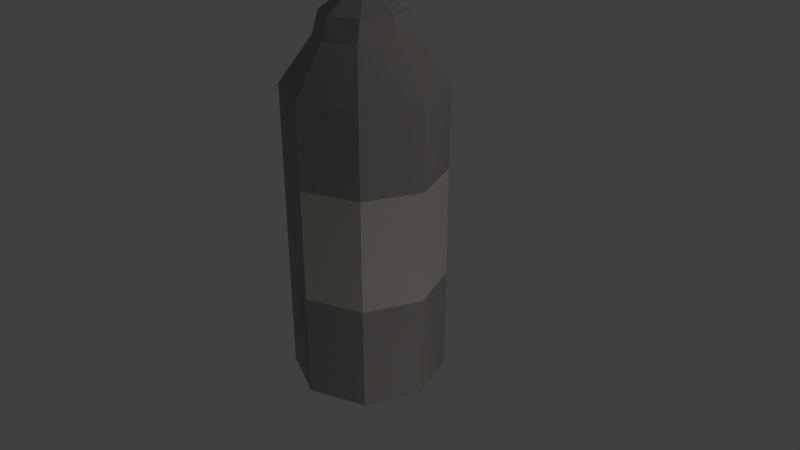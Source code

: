 # Source: whiskey-bourbon.blend  (saved by Blender 2.79.0; exported with 4.5.12 LTS)
import bpy
from mathutils import Matrix  # noqa: F401  (used for matrix-valued properties, if any)

bpy.ops.wm.read_factory_settings(use_empty=True)
scene = bpy.context.scene
scene.name = 'Scene'

# ---- collections
col_collection_1 = bpy.data.collections.new('Collection 1'); scene.collection.children.link(col_collection_1)

# ---- materials (node trees are filled in below, after node groups)
mat_material_002 = bpy.data.materials.new('Material.002')
mat_material_002.alpha_threshold = 0.0
mat_material_002.use_transparent_shadow = False
mat_material_002.diffuse_color = (0.2961, 0.2747, 0.2582, 1.0)
mat_material_002.roughness = 0.5
mat_material_003 = bpy.data.materials.new('Material.003')
mat_material_003.alpha_threshold = 0.0
mat_material_003.use_transparent_shadow = False
mat_material_003.diffuse_color = (0.5029, 0.4678, 0.402, 1.0)
mat_material_003.roughness = 0.5

# ---- material node trees

# ---- world
world_world = bpy.data.worlds.new('World'); scene.world = world_world
world_world.color = (0.05088, 0.05088, 0.05088)
world_world.use_sun_shadow = False
world_world.sun_shadow_jitter_overblur = 0.0
world_world.cycles.sampling_method = 'MANUAL'

# ---- cameras
cam_camera = bpy.data.cameras.new('Camera')
cam_camera.clip_end = 100.0
cam_camera.lens = 35.0
cam_camera.sensor_width = 32.0
cam_camera.sensor_height = 18.0
cam_camera.ortho_scale = 7.314
cam_camera.dof.focus_distance = 0.0
cam_camera.dof.aperture_fstop = 128.0

# ---- lights
light_point_004 = bpy.data.lights.new('Point.004', 'POINT')
light_point_004.transmission_factor = 0.0
light_point_004.energy = 100.0
light_point_004.shadow_buffer_clip_start = 0.5
light_point_004.shadow_soft_size = 0.1
light_point_004.shadow_maximum_resolution = 0.006
light_point_004.use_absolute_resolution = True
light_point_003 = bpy.data.lights.new('Point.003', 'POINT')
light_point_003.transmission_factor = 0.0
light_point_003.energy = 100.0
light_point_003.shadow_buffer_clip_start = 0.5
light_point_003.shadow_soft_size = 0.1
light_point_003.shadow_maximum_resolution = 0.006
light_point_003.use_absolute_resolution = True
light_point_002 = bpy.data.lights.new('Point.002', 'POINT')
light_point_002.transmission_factor = 0.0
light_point_002.energy = 100.0
light_point_002.shadow_buffer_clip_start = 0.5
light_point_002.shadow_soft_size = 0.1
light_point_002.shadow_maximum_resolution = 0.006
light_point_002.use_absolute_resolution = True
light_point_001 = bpy.data.lights.new('Point.001', 'POINT')
light_point_001.transmission_factor = 0.0
light_point_001.energy = 100.0
light_point_001.shadow_buffer_clip_start = 0.5
light_point_001.shadow_soft_size = 0.1
light_point_001.shadow_maximum_resolution = 0.006
light_point_001.use_absolute_resolution = True
light_point = bpy.data.lights.new('Point', 'POINT')
light_point.transmission_factor = 0.0
light_point.energy = 100.0
light_point.shadow_buffer_clip_start = 0.5
light_point.shadow_soft_size = 0.1
light_point.shadow_maximum_resolution = 0.006
light_point.use_absolute_resolution = True
light_lamp = bpy.data.lights.new('Lamp', 'POINT')
light_lamp.transmission_factor = 0.0
light_lamp.cutoff_distance = 30.0
light_lamp.energy = 100.0
light_lamp.shadow_buffer_clip_start = 1.001
light_lamp.shadow_soft_size = 0.1
light_lamp.shadow_maximum_resolution = 0.006
light_lamp.use_absolute_resolution = True

# ---- meshes
me_cylinder_001 = bpy.data.meshes.new('Cylinder.001')
me_cylinder_001.from_pydata([(0.0, 1.0, -1.0), (-1.132e-08, 0.2206, 0.8697), (0.7071, 0.7071, -1.0), (0.1698, 0.156, 0.8697), (1.0, -4.371e-08, -1.0), (0.2401, -5.881e-09, 0.8697), (0.7071, -0.7071, -1.0), (0.1698, -0.156, 0.8697), (-8.742e-08, -1.0, -1.0), (-3.19e-08, -0.2206, 0.8697), (-0.7071, -0.7071, -1.0), (-0.1698, -0.156, 0.8697), (-1.0, 1.192e-08, -1.0), (-0.2401, 6.449e-09, 0.8697), (-0.7071, 0.7071, -1.0), (-0.1698, 0.156, 0.8697), (9.217e-09, 0.6045, 0.6875), (0.3927, 0.4274, 0.6875), (0.5553, -1.916e-08, 0.6929), (0.3927, -0.4274, 0.6929), (-4.107e-08, -0.6045, 0.6929), (-0.3927, -0.4274, 0.6875), (-0.5553, 1.465e-08, 0.6875), (-0.3927, 0.4274, 0.6875), (0.7071, 0.7071, 0.4647), (1.0, -4.371e-08, 0.4647), (0.7071, -0.7071, 0.4647), (-8.742e-08, -1.0, 0.4647), (-0.7071, -0.7071, 0.4647), (-1.0, 1.192e-08, 0.4647), (-0.7071, 0.7071, 0.4647), (0.0, 1.0, 0.4647), (0.7071, 0.7071, 0.06497), (1.0, -4.371e-08, 0.06497), (0.7071, -0.7071, 0.06497), (-8.742e-08, -1.0, 0.06497), (-0.7071, -0.7071, 0.06497), (-1.0, 1.192e-08, 0.06497), (-0.7071, 0.7071, 0.06497), (0.0, 1.0, 0.06497), (0.7071, 0.7071, -0.4824), (1.0, -4.371e-08, -0.4824), (0.7071, -0.7071, -0.4824), (-8.742e-08, -1.0, -0.4824), (-0.7071, -0.7071, -0.4824), (-1.0, 1.192e-08, -0.4824), (-0.7071, 0.7071, -0.4824), (0.0, 1.0, -0.4824), (1.631e-09, 0.505, 0.7928), (0.3597, 0.3571, 0.7928), (0.5087, -1.681e-08, 0.7951), (0.3597, -0.3571, 0.7951), (-4.31e-08, -0.505, 0.7951), (-0.3597, -0.3571, 0.7928), (-0.5087, 1.142e-08, 0.7928), (-0.3597, 0.3571, 0.7928), (0.7071, -0.7071, 0.06497), (-8.742e-08, -1.0, 0.06497), (1.0, -4.371e-08, 0.06497), (0.7071, 0.7071, 0.06497), (0.7071, 0.7071, -0.4824), (-8.742e-08, -1.0, -0.4824), (1.0, -4.371e-08, -0.4824), (0.7071, -0.7071, -0.4824)], [], [(48, 1, 3, 49), (49, 3, 5, 50), (50, 5, 7, 51), (51, 7, 9, 52), (52, 9, 11, 53), (53, 11, 13, 54), (46, 38, 39, 47), (54, 13, 15, 55), (55, 15, 1, 48), (0, 2, 4, 6, 8, 10, 12, 14), (30, 23, 16, 31), (29, 22, 23, 30), (28, 21, 22, 29), (27, 20, 21, 28), (26, 19, 20, 27), (25, 18, 19, 26), (24, 17, 18, 25), (31, 16, 17, 24), (39, 31, 24, 59), (59, 24, 25, 58), (58, 25, 26, 56), (56, 26, 27, 57), (57, 27, 28, 36), (36, 28, 29, 37), (37, 29, 30, 38), (38, 30, 31, 39), (45, 37, 38, 46), (44, 36, 37, 45), (61, 57, 36, 44), (42, 34, 35, 43), (41, 33, 34, 42), (40, 32, 33, 41), (47, 39, 59, 60), (0, 47, 60, 2), (2, 60, 62, 4), (4, 62, 63, 6), (6, 63, 61, 8), (8, 61, 44, 10), (10, 44, 45, 12), (12, 45, 46, 14), (14, 46, 47, 0), (23, 55, 48, 16), (22, 54, 55, 23), (21, 53, 54, 22), (20, 52, 53, 21), (19, 51, 52, 20), (18, 50, 51, 19), (17, 49, 50, 18), (16, 48, 49, 17), (35, 34, 56, 57), (34, 33, 58, 56), (33, 32, 59, 58), (32, 40, 60, 59), (43, 35, 57, 61), (40, 41, 62, 60), (41, 42, 63, 62), (42, 43, 61, 63)])
me_cylinder_001.polygons.foreach_set('material_index', [0, 0, 0, 0, 0, 0, 0, 0, 0, 0, 0, 0, 0, 0, 0, 0, 0, 0, 0, 0, 0, 0, 0, 0, 0, 0, 0, 0, 0, 1, 1, 1, 0, 0, 0, 0, 0, 0, 0, 0, 0, 0, 0, 0, 0, 0, 0, 0, 0, 0, 0, 0, 0, 0, 0, 0, 0])
_uv = me_cylinder_001.uv_layers.new(name='UVMap')
_uv.uv.foreach_set('vector', [0.0, 0.0, 0.0, 0.0, 0.0, 0.0, 0.0, 0.0, 0.0, 0.0, 0.0, 0.0, 0.0, 0.0, 0.0, 0.0, 0.0, 0.0, 0.0, 0.0, 0.0, 0.0, 0.0, 0.0, 0.0, 0.0, 0.0, 0.0, 0.0, 0.0, 0.0, 0.0, 0.0, 0.0, 0.0, 0.0, 0.0, 0.0, 0.0, 0.0, 0.0, 0.0, 0.0, 0.0, 0.0, 0.0, 0.0, 0.0, 0.0, 0.0, 0.0, 0.0, 0.0, 0.0, 0.0, 0.0, 0.0, 0.0, 0.0, 0.0, 0.0, 0.0, 0.0, 0.0, 0.0, 0.0, 0.0, 0.0, 0.0, 0.0, 0.0, 0.0, 0.0, 0.0, 0.0, 0.0, 0.0, 0.0, 0.0, 0.0, 0.0, 0.0, 0.0, 0.0, 0.0, 0.0, 0.0, 0.0, 0.0, 0.0, 0.0, 0.0, 0.0, 0.0, 0.0, 0.0, 0.0, 0.0, 0.0, 0.0, 0.0, 0.0, 0.0, 0.0, 0.0, 0.0, 0.0, 0.0, 0.0, 0.0, 0.0, 0.0, 0.0, 0.0, 0.0, 0.0, 0.0, 0.0, 0.0, 0.0, 0.0, 0.0, 0.0, 0.0, 0.0, 0.0, 0.0, 0.0, 0.0, 0.0, 0.0, 0.0, 0.0, 0.0, 0.0, 0.0, 0.0, 0.0, 0.0, 0.0, 0.0, 0.0, 0.0, 0.0, 0.0, 0.0, 0.0, 0.0, 0.0, 0.0, 0.0, 0.0, 0.0, 0.0, 0.0, 0.0, 0.0, 0.0, 0.0, 0.0, 0.0, 0.0, 0.0, 0.0, 0.0, 0.0, 0.0, 0.0, 0.0, 0.0, 0.0, 0.0, 0.0, 0.0, 0.0, 0.0, 0.0, 0.0, 0.0, 0.0, 0.0, 0.0, 0.0, 0.0, 0.0, 0.0, 0.0, 0.0, 0.0, 0.0, 0.0, 0.0, 0.0, 0.0, 0.0, 0.0, 0.0, 0.0, 0.0, 0.0, 0.0, 0.0, 0.0, 0.0, 0.0, 0.0, 0.0, 0.0, 0.0, 0.0, 0.0, 0.0, 0.0, 0.0, 0.0, 0.0, 0.0, 0.0, 0.0, 0.0, 0.0, 0.0, 0.0, 0.0, 0.0, 0.0, 0.0, 0.0, 0.0, 0.0, 0.0, 0.0, 0.0, 0.0, 0.0, 0.0, 0.0, 0.0, 0.0, 0.0, 0.3333, 0.0, 0.3333, 1.0, 0.0, 1.0, 0.0, 0.0, 0.6667, 0.0, 0.6667, 1.0, 0.3333, 1.0, 0.3333, 0.0, 1.0, 0.0, 1.0, 1.0, 0.6667, 1.0, 0.6667, 0.0, 0.0, 0.0, 0.0, 0.0, 0.0, 0.0, 0.0, 0.0, 0.0, 0.0, 0.0, 0.0, 0.0, 0.0, 0.0, 0.0, 0.0, 0.0, 0.0, 0.0, 0.0, 0.0, 0.0, 0.0, 0.0, 0.0, 0.0, 0.0, 0.0, 0.0, 0.0, 0.0, 0.0, 0.0, 0.0, 0.0, 0.0, 0.0, 0.0, 0.0, 0.0, 0.0, 0.0, 0.0, 0.0, 0.0, 0.0, 0.0, 0.0, 0.0, 0.0, 0.0, 0.0, 0.0, 0.0, 0.0, 0.0, 0.0, 0.0, 0.0, 0.0, 0.0, 0.0, 0.0, 0.0, 0.0, 0.0, 0.0, 0.0, 0.0, 0.0, 0.0, 0.0, 0.0, 0.0, 0.0, 0.0, 0.0, 0.0, 0.0, 0.0, 0.0, 0.0, 0.0, 0.0, 0.0, 0.0, 0.0, 0.0, 0.0, 0.0, 0.0, 0.0, 0.0, 0.0, 0.0, 0.0, 0.0, 0.0, 0.0, 0.0, 0.0, 0.0, 0.0, 0.0, 0.0, 0.0, 0.0, 0.0, 0.0, 0.0, 0.0, 0.0, 0.0, 0.0, 0.0, 0.0, 0.0, 0.0, 0.0, 0.0, 0.0, 0.0, 0.0, 0.0, 0.0, 0.0, 0.0, 0.0, 0.0, 0.0, 0.0, 0.0, 0.0, 0.0, 0.0, 0.0, 1.0, 0.3333, 1.0, 0.3333, 1.0, 0.0, 1.0, 0.3333, 1.0, 0.6667, 1.0, 0.6667, 1.0, 0.3333, 1.0, 0.6667, 1.0, 1.0, 1.0, 1.0, 1.0, 0.6667, 1.0, 1.0, 1.0, 1.0, 0.0, 1.0, 0.0, 1.0, 1.0, 0.0, 0.0, 0.0, 1.0, 0.0, 1.0, 0.0, 0.0, 1.0, 0.0, 0.6667, 0.0, 0.6667, 0.0, 1.0, 0.0, 0.6667, 0.0, 0.3333, 0.0, 0.3333, 0.0, 0.6667, 0.0, 0.3333, 0.0, 0.0, 0.0, 0.0, 0.0, 0.3333, 0.0])
me_cylinder_001.materials.append(mat_material_002)
me_cylinder_001.materials.append(mat_material_003)
me_cylinder_001.use_remesh_preserve_volume = False
me_cylinder_001.use_remesh_preserve_attributes = False
me_cylinder_001.use_mirror_vertex_groups = False
me_cylinder_001.update()

# ---- objects
ob_cylinder_001 = bpy.data.objects.new('Cylinder.001', me_cylinder_001)
ob_point_004 = bpy.data.objects.new('Point.004', light_point_004)
ob_point_003 = bpy.data.objects.new('Point.003', light_point_003)
ob_point_002 = bpy.data.objects.new('Point.002', light_point_002)
ob_point_001 = bpy.data.objects.new('Point.001', light_point_001)
ob_point = bpy.data.objects.new('Point', light_point)
ob_lamp = bpy.data.objects.new('Lamp', light_lamp)
ob_camera = bpy.data.objects.new('Camera', cam_camera)

# ---- transforms, parenting, visibility, modifiers, constraints
ob_cylinder_001.location = (0.1042, -0.1155, 1.093)
ob_cylinder_001.scale = (1.0, 1.0, 2.615)
ob_cylinder_001.lineart.crease_threshold = 0.0
ob_point_004.location = (5.778, -0.918, -1.572)
ob_point_004.lineart.crease_threshold = 0.0
ob_point_003.location = (-5.34, 4.686, 0.9865)
ob_point_003.lineart.crease_threshold = 0.0
ob_point_002.location = (-5.742, 4.155, 1.023)
ob_point_002.lineart.crease_threshold = 0.0
ob_point_001.location = (-1.75, 10.28, -3.164)
ob_point_001.lineart.crease_threshold = 0.0
ob_point.location = (-9.618, -3.014, -2.4)
ob_point.lineart.crease_threshold = 0.0
ob_lamp.location = (4.076, 1.005, 5.904)
ob_lamp.rotation_euler = (0.6503, 0.05522, 1.866)
ob_lamp.lock_rotations_4d = False
ob_lamp.empty_display_type = 'ARROWS'
ob_lamp.color = (0.0, 0.0, 0.0, 0.0)
ob_lamp.lineart.crease_threshold = 0.0
ob_camera.location = (7.481, -6.508, 5.344)
ob_camera.rotation_euler = (1.109, 0.0, 0.8149)
ob_camera.lock_rotations_4d = False
ob_camera.empty_display_type = 'ARROWS'
ob_camera.color = (0.0, 0.0, 0.0, 0.0)
ob_camera.display_type = 'WIRE'
ob_camera.lineart.crease_threshold = 0.0

# ---- collection membership
col_collection_1.objects.link(ob_cylinder_001)
col_collection_1.objects.link(ob_point_004)
col_collection_1.objects.link(ob_point_003)
col_collection_1.objects.link(ob_point_002)
col_collection_1.objects.link(ob_point_001)
col_collection_1.objects.link(ob_point)
col_collection_1.objects.link(ob_lamp)
col_collection_1.objects.link(ob_camera)

# ---- scene / render settings (as saved in the file)
scene.camera = ob_camera
scene.frame_start = 1; scene.frame_end = 250; scene.frame_set(1)
scene.render.engine = 'BLENDER_EEVEE_NEXT'
scene.render.resolution_percentage = 50
scene.render.dither_intensity = 0.0
scene.cycles.use_denoising = False
scene.cycles.samples = 128
scene.cycles.sampling_pattern = 'TABULATED_SOBOL'
scene.cycles.use_adaptive_sampling = False
scene.cycles.use_light_tree = False
scene.cycles.blur_glossy = 0.0
scene.cycles.sample_clamp_indirect = 0.0
scene.view_settings.view_transform = 'Standard'
bpy.context.view_layer.update()
